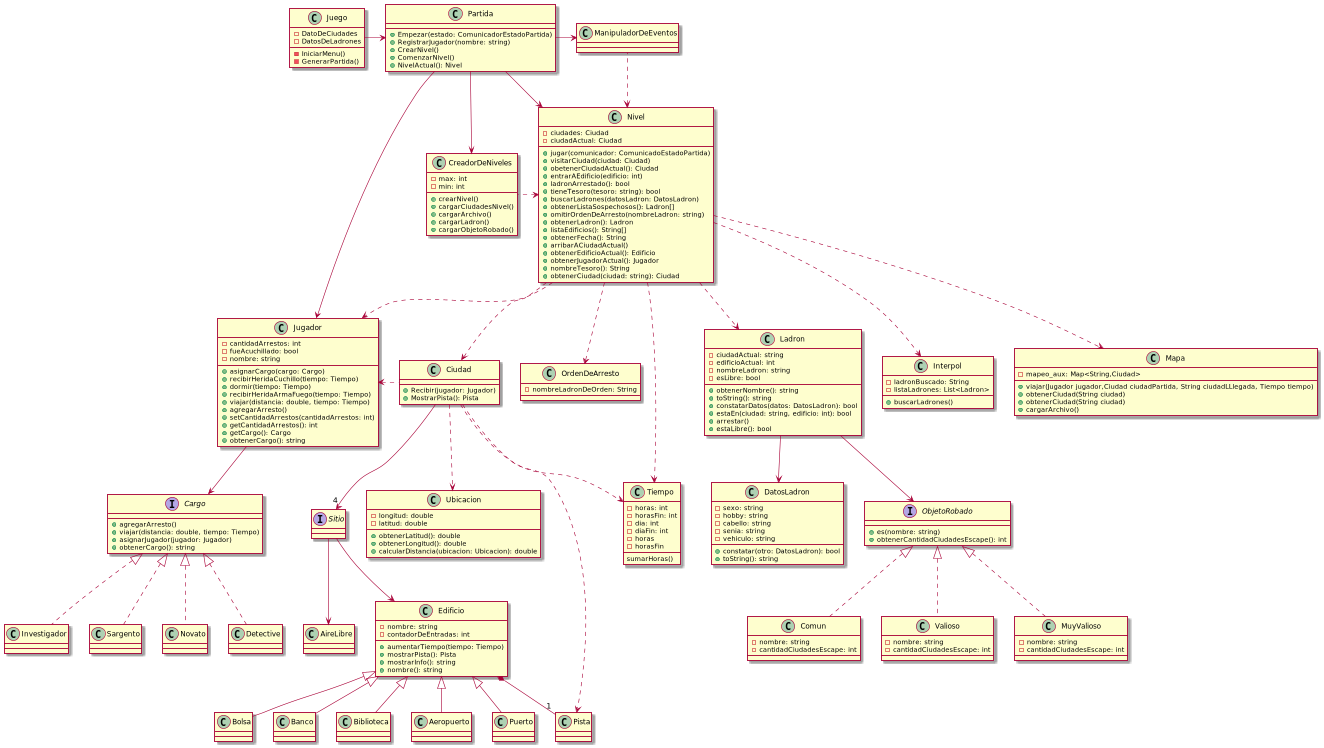

The diagram above was rendered by PlantUML. Its source (embedded in the PNG):
@startuml algoThief
together {
    class Juego {
    - DatoDeCiudades
    - DatosDeLadrones

    - IniciarMenu()
    - GenerarPartida()

    }

    class Partida {
        + Empezar(estado: ComunicadorEstadoPartida)
        + RegistrarJugador(nombre: string)
        + CrearNivel()
        + ComenzarNivel()
        + NivelActual(): Nivel
    }

    class ManipuladorDeEventos {
    }
}

together {
    class Nivel {
        - ciudades: Ciudad
        - ciudadActual: Ciudad
        + jugar(comunicador: ComunicadoEstadoPartida)
        + visitarCiudad(ciudad: Ciudad)
        + obetenerCiudadActual(): Ciudad
        + entrarAEdificio(edificio: int)
        + ladronArrestado(): bool
        + tieneTesoro(tesoro: string): bool
        + buscarLadrones(datosLadron: DatosLadron)
        + obtenerListaSospechosos(): Ladron[]
        + omitirOrdenDeArresto(nombreLadron: string)
        + obtenerLadron(): Ladron
        + listaEdificios(): String[]
        + obtenerFecha(): String
        + arribarACiudadActual()
        + obtenerEdificioActual(): Edificio
        + obtenerJugadorActual(): Jugador
        + nombreTesoro(): String
        + obtenerCiudad(ciudad: string): Ciudad
    }

    class CreadorDeNiveles {
        - max: int
        - min: int
        + crearNivel()
        + cargarCiudadesNivel()
        + cargarArchivo()
        + cargarLadron()
        + cargarObjetoRobado()
    }
}

together {
    class Jugador {
        - cantidadArrestos: int
        - fueAcuchillado: bool
        - nombre: string
        + asignarCargo(cargo: Cargo)
        + recibirHeridaCuchillo(tiempo: Tiempo)
        + dormir(tiempo: Tiempo)
        + recibirHeridaArmaFuego(tiempo: Tiempo)
        + viajar(distancia: double, tiempo: Tiempo)
        + agregarArresto()
        + setCantidadArrestos(cantidadArrestos: int)
        + getCantidadArrestos(): int
        + getCargo(): Cargo
        + obtenerCargo(): string
    }

    class Ciudad {
        + Recibir(jugador: Jugador)
        + MostrarPista(): Pista
    }

    class OrdenDeArresto{
    - nombreLadronDeOrden: String
    }
}

class Ladron {
    - ciudadActual: string
    - edificioActual: int
    - nombreLadron: string
    - esLibre: bool
    + obtenerNombre(): string
    + toString(): string
    + constatarDatos(datos: DatosLadron): bool
    + estaEn(ciudad: string, edificio: int): bool
    + arrestar()
    + estaLibre(): bool
}

class Interpol {
    - ladronBuscado: String
    - listaLadrones: List<Ladron>
    + buscarLadrones()
}

class Mapa {
    - mapeo_aux: Map<String,Ciudad>
    + viajar(Jugador jugador,Ciudad ciudadPartida, String ciudadLLlegada, Tiempo tiempo)
    + obtenerCiudad(String ciudad)
    + obtenerCiudad(String ciudad)
    + cargarArchivo()
}



class Tiempo {
    - horas: int
    - horasFin: int
    - dia: int
    - diaFin: int
}

class Edificio {
    - nombre: string
    - contadorDeEntradas: int
    + aumentarTiempo(tiempo: Tiempo)
    + mostrarPista(): Pista
    + mostrarInfo(): string
    + nombre(): string
}

interface Cargo{
    + agregarArresto()
    + viajar(distancia: double, tiempo: Tiempo)
    + asignarJugador(jugador: Jugador)
    + obtenerCargo(): string
}

class Novato{}
class Detective{}
class Investigador{}
class Sargento{}

class Pista{}

class Aeropuerto{}
class Puerto{}
class Bolsa{}
class Banco{}
class Biblioteca{}

class Ladron{}
class DatosLadron{
    - sexo: string
    - hobby: string
    - cabello: string
    - senia: string
    - vehiculo: string
    + constatar(otro: DatosLadron): bool
    + toString(): string
}

interface ObjetoRobado{
    + es(nombre: string)
    + obtenerCantidadCiudadesEscape(): int
}
class Comun{
    - nombre: string
    - cantidadCiudadesEscape: int
}
class Valioso{
    - nombre: string
    - cantidadCiudadesEscape: int
}
class MuyValioso{
    - nombre: string
    - cantidadCiudadesEscape: int
}

class Tiempo {
    - horas
    - horasFin
    sumarHoras()
}

interface Sitio {
}

class Ubicacion {
    - longitud: double
    - latitud: double
    + obtenerLatitud(): double
    + obtenerLongitud(): double
    + calcularDistancia(ubicacion: Ubicacion): double
}

Juego -right-> Partida
Partida -right-> ManipuladorDeEventos
Partida --> Nivel
ManipuladorDeEventos .up.> Nivel

Jugador --> Cargo

Cargo <|.. Novato
Cargo <|.. Detective
Cargo <|.. Investigador
Cargo <|.. Sargento

Ciudad .down.> Tiempo
Ciudad --> "4" Sitio
Ciudad .down.> Ubicacion
Sitio --> AireLibre
Sitio -->  Edificio
Edificio <|-- Aeropuerto
Edificio <|-- Puerto
Edificio <|-- Biblioteca
Edificio <|-- Bolsa
Edificio <|-- Banco
Ciudad ..> Pista
Edificio *-- "1" Pista
Ladron --> DatosLadron

ObjetoRobado <|.. Comun
ObjetoRobado <|.. Valioso
ObjetoRobado <|.. MuyValioso


'Partida --> ManipuladorDeEventos
Partida --> Jugador
Partida --> CreadorDeNiveles

Nivel ..> Ciudad
Nivel ..> Ladron
Nivel ..> Interpol
Nivel ..> OrdenDeArresto
Nivel ..> Mapa
Nivel ..> Tiempo

CreadorDeNiveles .left> Nivel
Jugador <.up. Nivel

Jugador <. Ciudad

Ladron --> ObjetoRobado

@enduml